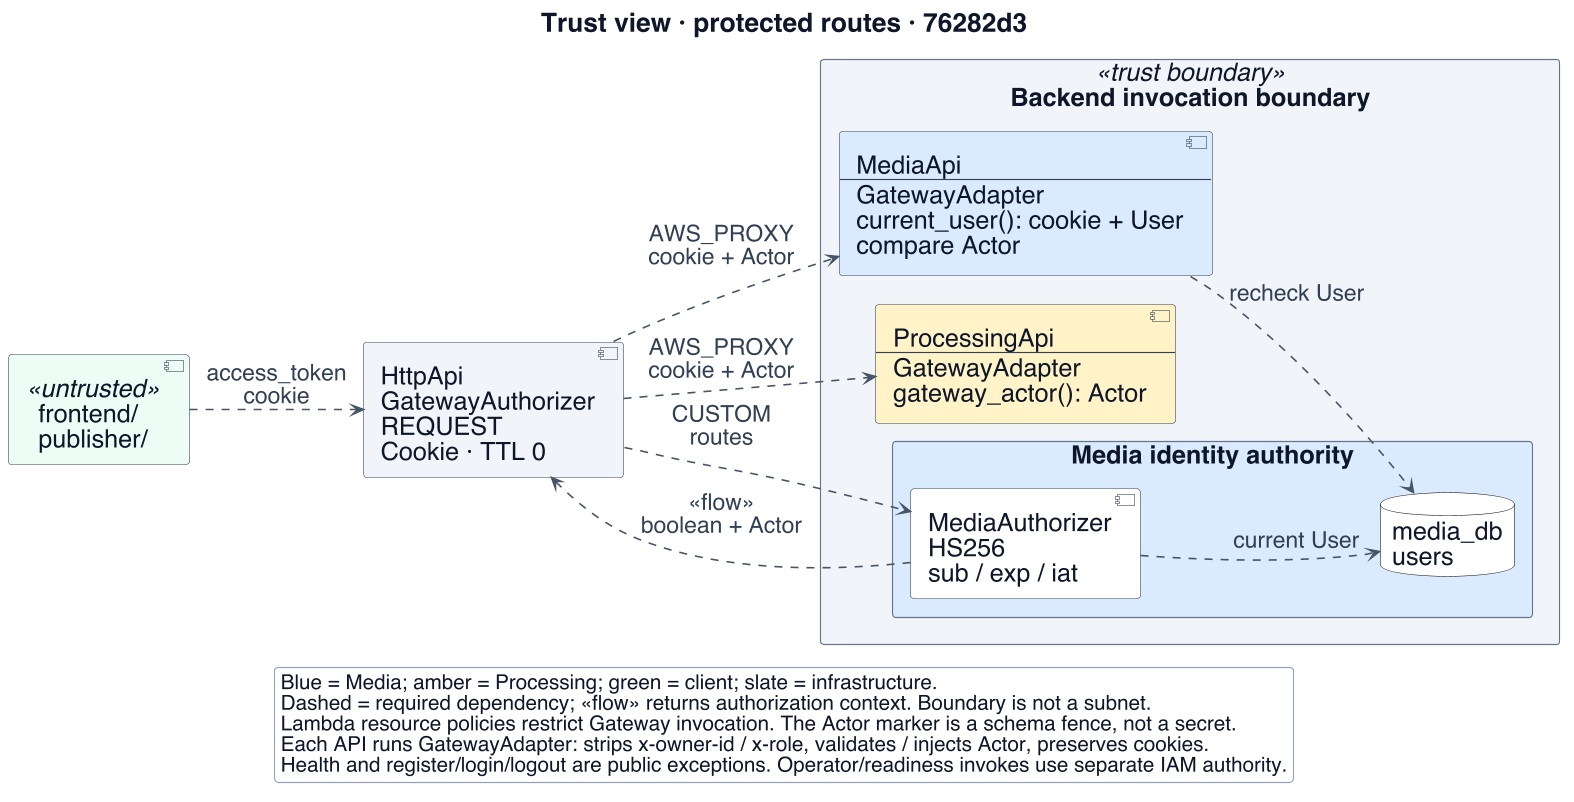

The diagram above was rendered by PlantUML. Its source (embedded in the PNG):
@startuml
!include _style.iuml
title Trust view · protected routes · 76282d3
left to right direction
skinparam defaultFontSize 22
skinparam ArrowFontSize 20
skinparam LegendFontSize 18
skinparam titleFontSize 23
skinparam BackgroundColor #ffffff
skinparam componentStyle uml2
skinparam nodesep 25
skinparam ranksep 28
skinparam packageStyle rectangle
component "frontend/\npublisher/" as client <<untrusted>> $CLIENT
component "HttpApi\nGatewayAuthorizer\nREQUEST\nCookie · TTL 0" as gateway $INFRA
' https://github.com/Collaboration95/dc2/blob/76282d3/contracts/gateway.py#L3-L5
' https://github.com/Collaboration95/dc2/blob/76282d3/scripts/aws/v1/definitions.py#L1546-L1621
package "Backend invocation boundary" as backend <<trust boundary>> $INFRA {
 package "Media identity authority" as authority $MEDIA {
  component "MediaAuthorizer\nHS256\nsub / exp / iat" as auth
  database "media_db\nusers" as users
  auth ..> users : current User
 }
 component "MediaApi\n----\nGatewayAdapter\ncurrent_user(): cookie + User\ncompare Actor" as media $MEDIA
 component "ProcessingApi\n----\nGatewayAdapter\ngateway_actor(): Actor" as processing $PROC
 media ..> users : recheck User
}
client ..> gateway : access_token\ncookie
 gateway ..> auth : CUSTOM\nroutes
 auth ..> gateway : <<flow>>\nboolean + Actor
 gateway ..> media : AWS_PROXY\ncookie + Actor
 gateway ..> processing : AWS_PROXY\ncookie + Actor
legend bottom
 Blue = Media; amber = Processing; green = client; slate = infrastructure.
 Dashed = required dependency; <<flow>> returns authorization context. Boundary is not a subnet.
 Lambda resource policies restrict Gateway invocation. The Actor marker is a schema fence, not a secret.
 Each API runs GatewayAdapter: strips x-owner-id / x-role, validates / injects Actor, preserves cookies.
 Health and register/login/logout are public exceptions. Operator/readiness invokes use separate IAM authority.
endlegend
@enduml